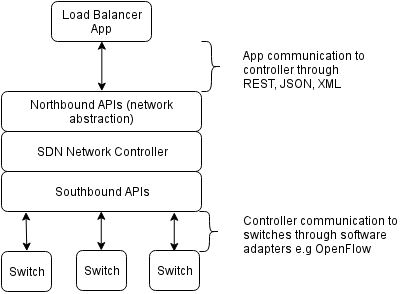

The diagram above was exported from draw.io. Its source (the exported page's mxGraphModel, read from the mxfile embedded in the PNG):
<mxGraphModel dx="553" dy="547" grid="1" gridSize="10" guides="1" tooltips="1" connect="1" arrows="1" fold="1" page="1" pageScale="1" pageWidth="826" pageHeight="1169" background="#ffffff" math="0" shadow="0">
  <root>
    <mxCell id="0" />
    <mxCell id="1" parent="0" />
    <mxCell id="2" value="Load Balancer&lt;div&gt;App&lt;/div&gt;" style="rounded=1;whiteSpace=wrap;html=1;fillColor=none;" vertex="1" parent="1">
      <mxGeometry x="290" y="40" width="100" height="40" as="geometry" />
    </mxCell>
    <mxCell id="3" value="Northbound APIs (network abstraction)" style="rounded=1;whiteSpace=wrap;html=1;fillColor=none;" vertex="1" parent="1">
      <mxGeometry x="240" y="130" width="200" height="40" as="geometry" />
    </mxCell>
    <mxCell id="4" value="SDN Network Controller" style="rounded=1;whiteSpace=wrap;html=1;fillColor=none;" vertex="1" parent="1">
      <mxGeometry x="240" y="170" width="200" height="40" as="geometry" />
    </mxCell>
    <mxCell id="5" value="Southbound APIs" style="rounded=1;whiteSpace=wrap;html=1;fillColor=none;" vertex="1" parent="1">
      <mxGeometry x="240" y="210" width="200" height="40" as="geometry" />
    </mxCell>
    <mxCell id="6" value="Switch" style="rounded=1;whiteSpace=wrap;html=1;fillColor=none;" vertex="1" parent="1">
      <mxGeometry x="240" y="290" width="50" height="40" as="geometry" />
    </mxCell>
    <mxCell id="7" value="Switch" style="rounded=1;whiteSpace=wrap;html=1;fillColor=none;" vertex="1" parent="1">
      <mxGeometry x="388" y="289" width="50" height="40" as="geometry" />
    </mxCell>
    <mxCell id="8" value="Switch" style="rounded=1;whiteSpace=wrap;html=1;fillColor=none;" vertex="1" parent="1">
      <mxGeometry x="315" y="289" width="50" height="40" as="geometry" />
    </mxCell>
    <mxCell id="11" value="" style="endArrow=classic;startArrow=classic;html=1;entryX=0.5;entryY=1;exitX=0.5;exitY=0;" edge="1" parent="1" source="3" target="2">
      <mxGeometry width="50" height="50" relative="1" as="geometry">
        <mxPoint x="300" y="140" as="sourcePoint" />
        <mxPoint x="350" y="90" as="targetPoint" />
      </mxGeometry>
    </mxCell>
    <mxCell id="13" value="" style="endArrow=classic;startArrow=classic;html=1;entryX=0.124;entryY=1.019;entryPerimeter=0;exitX=0.5;exitY=0;" edge="1" parent="1" source="6" target="5">
      <mxGeometry width="50" height="50" relative="1" as="geometry">
        <mxPoint x="220" y="310" as="sourcePoint" />
        <mxPoint x="270" y="260" as="targetPoint" />
      </mxGeometry>
    </mxCell>
    <mxCell id="14" value="" style="endArrow=classic;startArrow=classic;html=1;entryX=0.124;entryY=1.019;entryPerimeter=0;exitX=0.5;exitY=0;" edge="1" parent="1">
      <mxGeometry x="339.75862068965523" y="249.75862068965523" width="50" height="50" as="geometry">
        <mxPoint x="339.75862068965523" y="289.0689655172414" as="sourcePoint" />
        <mxPoint x="339.75862068965523" y="249.75862068965523" as="targetPoint" />
      </mxGeometry>
    </mxCell>
    <mxCell id="15" value="" style="endArrow=classic;startArrow=classic;html=1;entryX=0.124;entryY=1.019;entryPerimeter=0;exitX=0.5;exitY=0;" edge="1" parent="1">
      <mxGeometry x="412.75862068965523" y="250.75862068965523" width="50" height="50" as="geometry">
        <mxPoint x="412.75862068965523" y="290.0689655172414" as="sourcePoint" />
        <mxPoint x="412.75862068965523" y="250.75862068965523" as="targetPoint" />
      </mxGeometry>
    </mxCell>
    <mxCell id="16" value="" style="shape=curlyBracket;whiteSpace=wrap;html=1;rounded=1;fillColor=none;rotation=-180;" vertex="1" parent="1">
      <mxGeometry x="440" y="80" width="20" height="50" as="geometry" />
    </mxCell>
    <mxCell id="18" value="" style="shape=curlyBracket;whiteSpace=wrap;html=1;rounded=1;fillColor=none;rotation=-180;" vertex="1" parent="1">
      <mxGeometry x="438" y="250" width="20" height="40" as="geometry" />
    </mxCell>
    <mxCell id="19" value="App communication to&amp;nbsp;&lt;div&gt;controller through&lt;div&gt;REST, JSON, XML&lt;/div&gt;&lt;/div&gt;" style="text;html=1;resizable=0;points=[];autosize=1;align=left;verticalAlign=top;spacingTop=-4;" vertex="1" parent="1">
      <mxGeometry x="480" y="85" width="140" height="40" as="geometry" />
    </mxCell>
    <mxCell id="20" value="Controller communication&amp;nbsp;&lt;span style=&quot;line-height: 1.2&quot;&gt;to&lt;/span&gt;&lt;div&gt;&lt;span style=&quot;line-height: 1.2&quot;&gt;switches through&amp;nbsp;&lt;/span&gt;&lt;span style=&quot;line-height: 1.2&quot;&gt;software&lt;/span&gt;&lt;/div&gt;&lt;div&gt;&lt;span style=&quot;line-height: 1.2&quot;&gt;adapters e.g OpenFlow&lt;/span&gt;&lt;/div&gt;" style="text;html=1;resizable=0;points=[];autosize=1;align=left;verticalAlign=top;spacingTop=-4;" vertex="1" parent="1">
      <mxGeometry x="480" y="250" width="170" height="40" as="geometry" />
    </mxCell>
  </root>
</mxGraphModel>